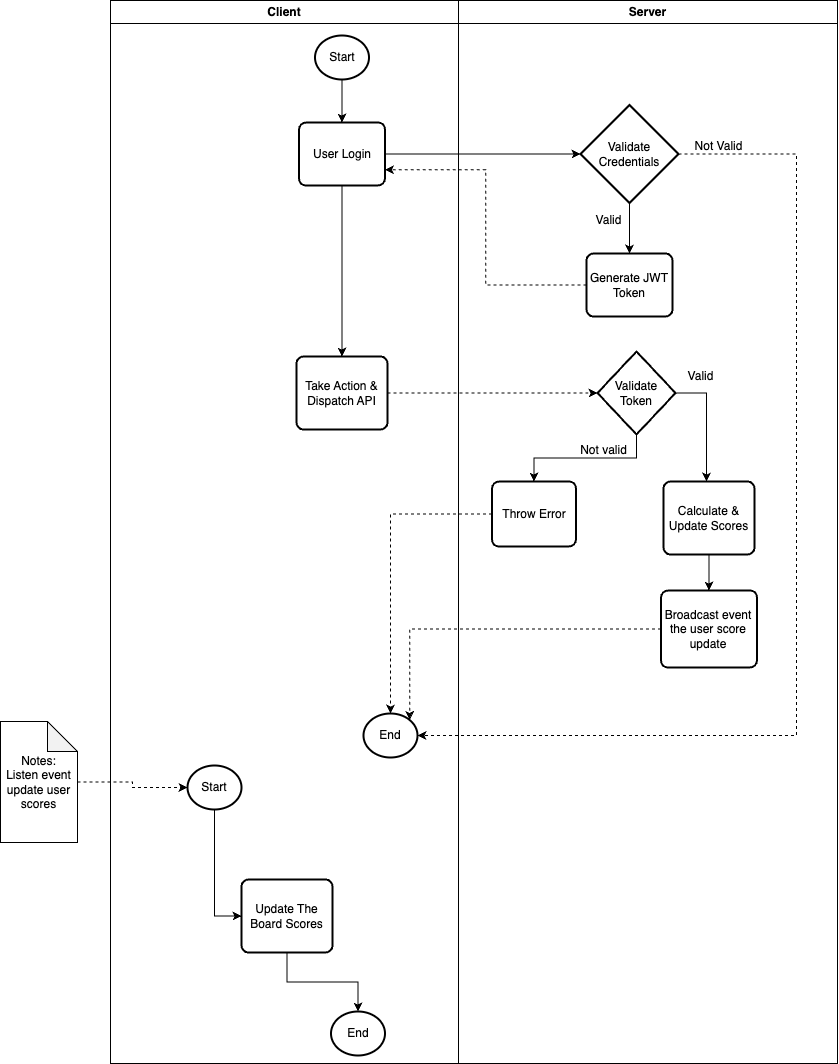

The diagram above was exported from draw.io. Its source (the exported page's mxGraphModel, read from the mxfile embedded in the PNG):
<mxGraphModel dx="2670" dy="1725" grid="0" gridSize="10" guides="1" tooltips="1" connect="1" arrows="1" fold="1" page="0" pageScale="1" pageWidth="850" pageHeight="1100" math="0" shadow="0">
  <root>
    <mxCell id="0" />
    <mxCell id="1" parent="0" />
    <mxCell id="7JYAcO0Bb0BK1WqiGcMr-7" value="Client" style="swimlane;whiteSpace=wrap;html=1;" vertex="1" parent="1">
      <mxGeometry x="39" y="-38" width="348" height="1063" as="geometry" />
    </mxCell>
    <mxCell id="7JYAcO0Bb0BK1WqiGcMr-2" value="User Login" style="rounded=1;whiteSpace=wrap;html=1;absoluteArcSize=1;arcSize=14;strokeWidth=2;" vertex="1" parent="7JYAcO0Bb0BK1WqiGcMr-7">
      <mxGeometry x="188.5" y="122" width="86" height="63" as="geometry" />
    </mxCell>
    <mxCell id="7JYAcO0Bb0BK1WqiGcMr-1" value="Start" style="strokeWidth=2;html=1;shape=mxgraph.flowchart.start_1;whiteSpace=wrap;" vertex="1" parent="7JYAcO0Bb0BK1WqiGcMr-7">
      <mxGeometry x="204.5" y="35" width="54" height="44" as="geometry" />
    </mxCell>
    <mxCell id="7JYAcO0Bb0BK1WqiGcMr-3" style="edgeStyle=orthogonalEdgeStyle;rounded=0;orthogonalLoop=1;jettySize=auto;html=1;" edge="1" parent="7JYAcO0Bb0BK1WqiGcMr-7" source="7JYAcO0Bb0BK1WqiGcMr-1" target="7JYAcO0Bb0BK1WqiGcMr-2">
      <mxGeometry relative="1" as="geometry" />
    </mxCell>
    <mxCell id="7JYAcO0Bb0BK1WqiGcMr-16" value="End" style="strokeWidth=2;html=1;shape=mxgraph.flowchart.start_1;whiteSpace=wrap;" vertex="1" parent="7JYAcO0Bb0BK1WqiGcMr-7">
      <mxGeometry x="253" y="713" width="54" height="44" as="geometry" />
    </mxCell>
    <mxCell id="7JYAcO0Bb0BK1WqiGcMr-4" value="Take Action &amp;amp; Dispatch API" style="rounded=1;whiteSpace=wrap;html=1;absoluteArcSize=1;arcSize=14;strokeWidth=2;" vertex="1" parent="7JYAcO0Bb0BK1WqiGcMr-7">
      <mxGeometry x="186" y="356" width="91" height="73" as="geometry" />
    </mxCell>
    <mxCell id="7JYAcO0Bb0BK1WqiGcMr-5" style="edgeStyle=orthogonalEdgeStyle;rounded=0;orthogonalLoop=1;jettySize=auto;html=1;" edge="1" parent="7JYAcO0Bb0BK1WqiGcMr-7" source="7JYAcO0Bb0BK1WqiGcMr-2" target="7JYAcO0Bb0BK1WqiGcMr-4">
      <mxGeometry relative="1" as="geometry" />
    </mxCell>
    <mxCell id="7JYAcO0Bb0BK1WqiGcMr-23" style="edgeStyle=orthogonalEdgeStyle;rounded=0;orthogonalLoop=1;jettySize=auto;html=1;entryX=0;entryY=0.5;entryDx=0;entryDy=0;" edge="1" parent="7JYAcO0Bb0BK1WqiGcMr-7" source="7JYAcO0Bb0BK1WqiGcMr-18" target="7JYAcO0Bb0BK1WqiGcMr-22">
      <mxGeometry relative="1" as="geometry" />
    </mxCell>
    <mxCell id="7JYAcO0Bb0BK1WqiGcMr-18" value="Start" style="strokeWidth=2;html=1;shape=mxgraph.flowchart.start_1;whiteSpace=wrap;" vertex="1" parent="7JYAcO0Bb0BK1WqiGcMr-7">
      <mxGeometry x="77" y="765" width="54" height="44" as="geometry" />
    </mxCell>
    <mxCell id="7JYAcO0Bb0BK1WqiGcMr-25" style="edgeStyle=orthogonalEdgeStyle;rounded=0;orthogonalLoop=1;jettySize=auto;html=1;" edge="1" parent="7JYAcO0Bb0BK1WqiGcMr-7" source="7JYAcO0Bb0BK1WqiGcMr-22" target="7JYAcO0Bb0BK1WqiGcMr-24">
      <mxGeometry relative="1" as="geometry" />
    </mxCell>
    <mxCell id="7JYAcO0Bb0BK1WqiGcMr-22" value="Update The Board Scores" style="rounded=1;whiteSpace=wrap;html=1;absoluteArcSize=1;arcSize=14;strokeWidth=2;" vertex="1" parent="7JYAcO0Bb0BK1WqiGcMr-7">
      <mxGeometry x="131" y="879" width="91" height="73" as="geometry" />
    </mxCell>
    <mxCell id="7JYAcO0Bb0BK1WqiGcMr-24" value="End" style="strokeWidth=2;html=1;shape=mxgraph.flowchart.start_1;whiteSpace=wrap;" vertex="1" parent="7JYAcO0Bb0BK1WqiGcMr-7">
      <mxGeometry x="220.5" y="1011" width="54" height="44" as="geometry" />
    </mxCell>
    <mxCell id="7JYAcO0Bb0BK1WqiGcMr-44" style="edgeStyle=orthogonalEdgeStyle;rounded=0;orthogonalLoop=1;jettySize=auto;html=1;dashed=1;" edge="1" parent="7JYAcO0Bb0BK1WqiGcMr-7" source="7JYAcO0Bb0BK1WqiGcMr-19" target="7JYAcO0Bb0BK1WqiGcMr-18">
      <mxGeometry relative="1" as="geometry" />
    </mxCell>
    <mxCell id="7JYAcO0Bb0BK1WqiGcMr-19" value="Notes:&lt;br&gt;Listen event update user scores" style="shape=note;whiteSpace=wrap;html=1;backgroundOutline=1;darkOpacity=0.05;" vertex="1" parent="7JYAcO0Bb0BK1WqiGcMr-7">
      <mxGeometry x="-110" y="721" width="77" height="121" as="geometry" />
    </mxCell>
    <mxCell id="7JYAcO0Bb0BK1WqiGcMr-8" value="Server" style="swimlane;whiteSpace=wrap;html=1;" vertex="1" parent="1">
      <mxGeometry x="387" y="-38" width="379" height="1063" as="geometry" />
    </mxCell>
    <mxCell id="7JYAcO0Bb0BK1WqiGcMr-40" style="edgeStyle=orthogonalEdgeStyle;rounded=0;orthogonalLoop=1;jettySize=auto;html=1;" edge="1" parent="7JYAcO0Bb0BK1WqiGcMr-8" source="7JYAcO0Bb0BK1WqiGcMr-35" target="7JYAcO0Bb0BK1WqiGcMr-39">
      <mxGeometry relative="1" as="geometry" />
    </mxCell>
    <mxCell id="7JYAcO0Bb0BK1WqiGcMr-35" value="Validate Credentials" style="strokeWidth=2;html=1;shape=mxgraph.flowchart.decision;whiteSpace=wrap;" vertex="1" parent="7JYAcO0Bb0BK1WqiGcMr-8">
      <mxGeometry x="122" y="104.5" width="98" height="98" as="geometry" />
    </mxCell>
    <mxCell id="7JYAcO0Bb0BK1WqiGcMr-13" style="edgeStyle=orthogonalEdgeStyle;rounded=0;orthogonalLoop=1;jettySize=auto;html=1;entryX=0.5;entryY=0;entryDx=0;entryDy=0;" edge="1" parent="7JYAcO0Bb0BK1WqiGcMr-8" source="7JYAcO0Bb0BK1WqiGcMr-9" target="7JYAcO0Bb0BK1WqiGcMr-14">
      <mxGeometry relative="1" as="geometry">
        <mxPoint x="115.5" y="578" as="targetPoint" />
      </mxGeometry>
    </mxCell>
    <mxCell id="7JYAcO0Bb0BK1WqiGcMr-9" value="Calculate &amp;amp; Update Scores" style="rounded=1;whiteSpace=wrap;html=1;absoluteArcSize=1;arcSize=14;strokeWidth=2;" vertex="1" parent="7JYAcO0Bb0BK1WqiGcMr-8">
      <mxGeometry x="205" y="481" width="91" height="73" as="geometry" />
    </mxCell>
    <mxCell id="7JYAcO0Bb0BK1WqiGcMr-14" value="Broadcast event the user score update" style="rounded=1;whiteSpace=wrap;html=1;absoluteArcSize=1;arcSize=14;strokeWidth=2;" vertex="1" parent="7JYAcO0Bb0BK1WqiGcMr-8">
      <mxGeometry x="202.5" y="590" width="96" height="77" as="geometry" />
    </mxCell>
    <mxCell id="7JYAcO0Bb0BK1WqiGcMr-29" style="edgeStyle=orthogonalEdgeStyle;rounded=0;orthogonalLoop=1;jettySize=auto;html=1;" edge="1" parent="7JYAcO0Bb0BK1WqiGcMr-8" source="7JYAcO0Bb0BK1WqiGcMr-27" target="7JYAcO0Bb0BK1WqiGcMr-9">
      <mxGeometry relative="1" as="geometry">
        <Array as="points">
          <mxPoint x="248" y="393" />
        </Array>
      </mxGeometry>
    </mxCell>
    <mxCell id="7JYAcO0Bb0BK1WqiGcMr-33" style="edgeStyle=orthogonalEdgeStyle;rounded=0;orthogonalLoop=1;jettySize=auto;html=1;exitX=0.5;exitY=1;exitDx=0;exitDy=0;exitPerimeter=0;entryX=0.5;entryY=0;entryDx=0;entryDy=0;" edge="1" parent="7JYAcO0Bb0BK1WqiGcMr-8" source="7JYAcO0Bb0BK1WqiGcMr-27" target="7JYAcO0Bb0BK1WqiGcMr-31">
      <mxGeometry relative="1" as="geometry">
        <mxPoint x="133" y="392.5" as="sourcePoint" />
        <mxPoint x="74" y="604" as="targetPoint" />
      </mxGeometry>
    </mxCell>
    <mxCell id="7JYAcO0Bb0BK1WqiGcMr-27" value="Validate Token" style="strokeWidth=2;html=1;shape=mxgraph.flowchart.decision;whiteSpace=wrap;" vertex="1" parent="7JYAcO0Bb0BK1WqiGcMr-8">
      <mxGeometry x="139" y="351" width="78" height="83" as="geometry" />
    </mxCell>
    <mxCell id="7JYAcO0Bb0BK1WqiGcMr-30" value="Valid" style="text;html=1;align=center;verticalAlign=middle;resizable=0;points=[];autosize=1;strokeColor=none;fillColor=none;" vertex="1" parent="7JYAcO0Bb0BK1WqiGcMr-8">
      <mxGeometry x="220" y="363" width="44" height="26" as="geometry" />
    </mxCell>
    <mxCell id="7JYAcO0Bb0BK1WqiGcMr-31" value="Throw Error" style="rounded=1;whiteSpace=wrap;html=1;absoluteArcSize=1;arcSize=14;strokeWidth=2;" vertex="1" parent="7JYAcO0Bb0BK1WqiGcMr-8">
      <mxGeometry x="33.5" y="481" width="84" height="65" as="geometry" />
    </mxCell>
    <mxCell id="7JYAcO0Bb0BK1WqiGcMr-34" value="Not valid" style="text;html=1;align=center;verticalAlign=middle;resizable=0;points=[];autosize=1;strokeColor=none;fillColor=none;" vertex="1" parent="7JYAcO0Bb0BK1WqiGcMr-8">
      <mxGeometry x="112" y="437" width="65" height="26" as="geometry" />
    </mxCell>
    <mxCell id="7JYAcO0Bb0BK1WqiGcMr-39" value="Generate JWT Token" style="rounded=1;whiteSpace=wrap;html=1;absoluteArcSize=1;arcSize=14;strokeWidth=2;" vertex="1" parent="7JYAcO0Bb0BK1WqiGcMr-8">
      <mxGeometry x="128" y="253" width="86" height="63" as="geometry" />
    </mxCell>
    <mxCell id="7JYAcO0Bb0BK1WqiGcMr-37" value="Not Valid" style="text;html=1;align=center;verticalAlign=middle;resizable=0;points=[];autosize=1;strokeColor=none;fillColor=none;" vertex="1" parent="7JYAcO0Bb0BK1WqiGcMr-8">
      <mxGeometry x="227.5" y="133" width="66" height="26" as="geometry" />
    </mxCell>
    <mxCell id="7JYAcO0Bb0BK1WqiGcMr-42" value="Valid" style="text;html=1;align=center;verticalAlign=middle;resizable=0;points=[];autosize=1;strokeColor=none;fillColor=none;" vertex="1" parent="7JYAcO0Bb0BK1WqiGcMr-8">
      <mxGeometry x="128" y="207" width="44" height="26" as="geometry" />
    </mxCell>
    <mxCell id="7JYAcO0Bb0BK1WqiGcMr-32" style="edgeStyle=orthogonalEdgeStyle;rounded=0;orthogonalLoop=1;jettySize=auto;html=1;entryX=0.5;entryY=0;entryDx=0;entryDy=0;entryPerimeter=0;dashed=1;" edge="1" parent="1" source="7JYAcO0Bb0BK1WqiGcMr-31" target="7JYAcO0Bb0BK1WqiGcMr-16">
      <mxGeometry relative="1" as="geometry" />
    </mxCell>
    <mxCell id="7JYAcO0Bb0BK1WqiGcMr-36" style="edgeStyle=orthogonalEdgeStyle;rounded=0;orthogonalLoop=1;jettySize=auto;html=1;entryX=1;entryY=0.5;entryDx=0;entryDy=0;entryPerimeter=0;dashed=1;exitX=1;exitY=0.5;exitDx=0;exitDy=0;exitPerimeter=0;" edge="1" parent="1" source="7JYAcO0Bb0BK1WqiGcMr-35" target="7JYAcO0Bb0BK1WqiGcMr-16">
      <mxGeometry relative="1" as="geometry">
        <Array as="points">
          <mxPoint x="725" y="116" />
          <mxPoint x="725" y="697" />
        </Array>
      </mxGeometry>
    </mxCell>
    <mxCell id="7JYAcO0Bb0BK1WqiGcMr-38" style="edgeStyle=orthogonalEdgeStyle;rounded=0;orthogonalLoop=1;jettySize=auto;html=1;entryX=0;entryY=0.5;entryDx=0;entryDy=0;entryPerimeter=0;" edge="1" parent="1" source="7JYAcO0Bb0BK1WqiGcMr-2" target="7JYAcO0Bb0BK1WqiGcMr-35">
      <mxGeometry relative="1" as="geometry" />
    </mxCell>
    <mxCell id="7JYAcO0Bb0BK1WqiGcMr-41" style="edgeStyle=orthogonalEdgeStyle;rounded=0;orthogonalLoop=1;jettySize=auto;html=1;entryX=1;entryY=0.75;entryDx=0;entryDy=0;dashed=1;" edge="1" parent="1" source="7JYAcO0Bb0BK1WqiGcMr-39" target="7JYAcO0Bb0BK1WqiGcMr-2">
      <mxGeometry relative="1" as="geometry" />
    </mxCell>
    <mxCell id="7JYAcO0Bb0BK1WqiGcMr-28" style="edgeStyle=orthogonalEdgeStyle;rounded=0;orthogonalLoop=1;jettySize=auto;html=1;entryX=0;entryY=0.5;entryDx=0;entryDy=0;entryPerimeter=0;dashed=1;" edge="1" parent="1" source="7JYAcO0Bb0BK1WqiGcMr-4" target="7JYAcO0Bb0BK1WqiGcMr-27">
      <mxGeometry relative="1" as="geometry" />
    </mxCell>
    <mxCell id="7JYAcO0Bb0BK1WqiGcMr-43" style="edgeStyle=orthogonalEdgeStyle;rounded=0;orthogonalLoop=1;jettySize=auto;html=1;entryX=0.855;entryY=0.145;entryDx=0;entryDy=0;entryPerimeter=0;dashed=1;" edge="1" parent="1" source="7JYAcO0Bb0BK1WqiGcMr-14" target="7JYAcO0Bb0BK1WqiGcMr-16">
      <mxGeometry relative="1" as="geometry" />
    </mxCell>
  </root>
</mxGraphModel>